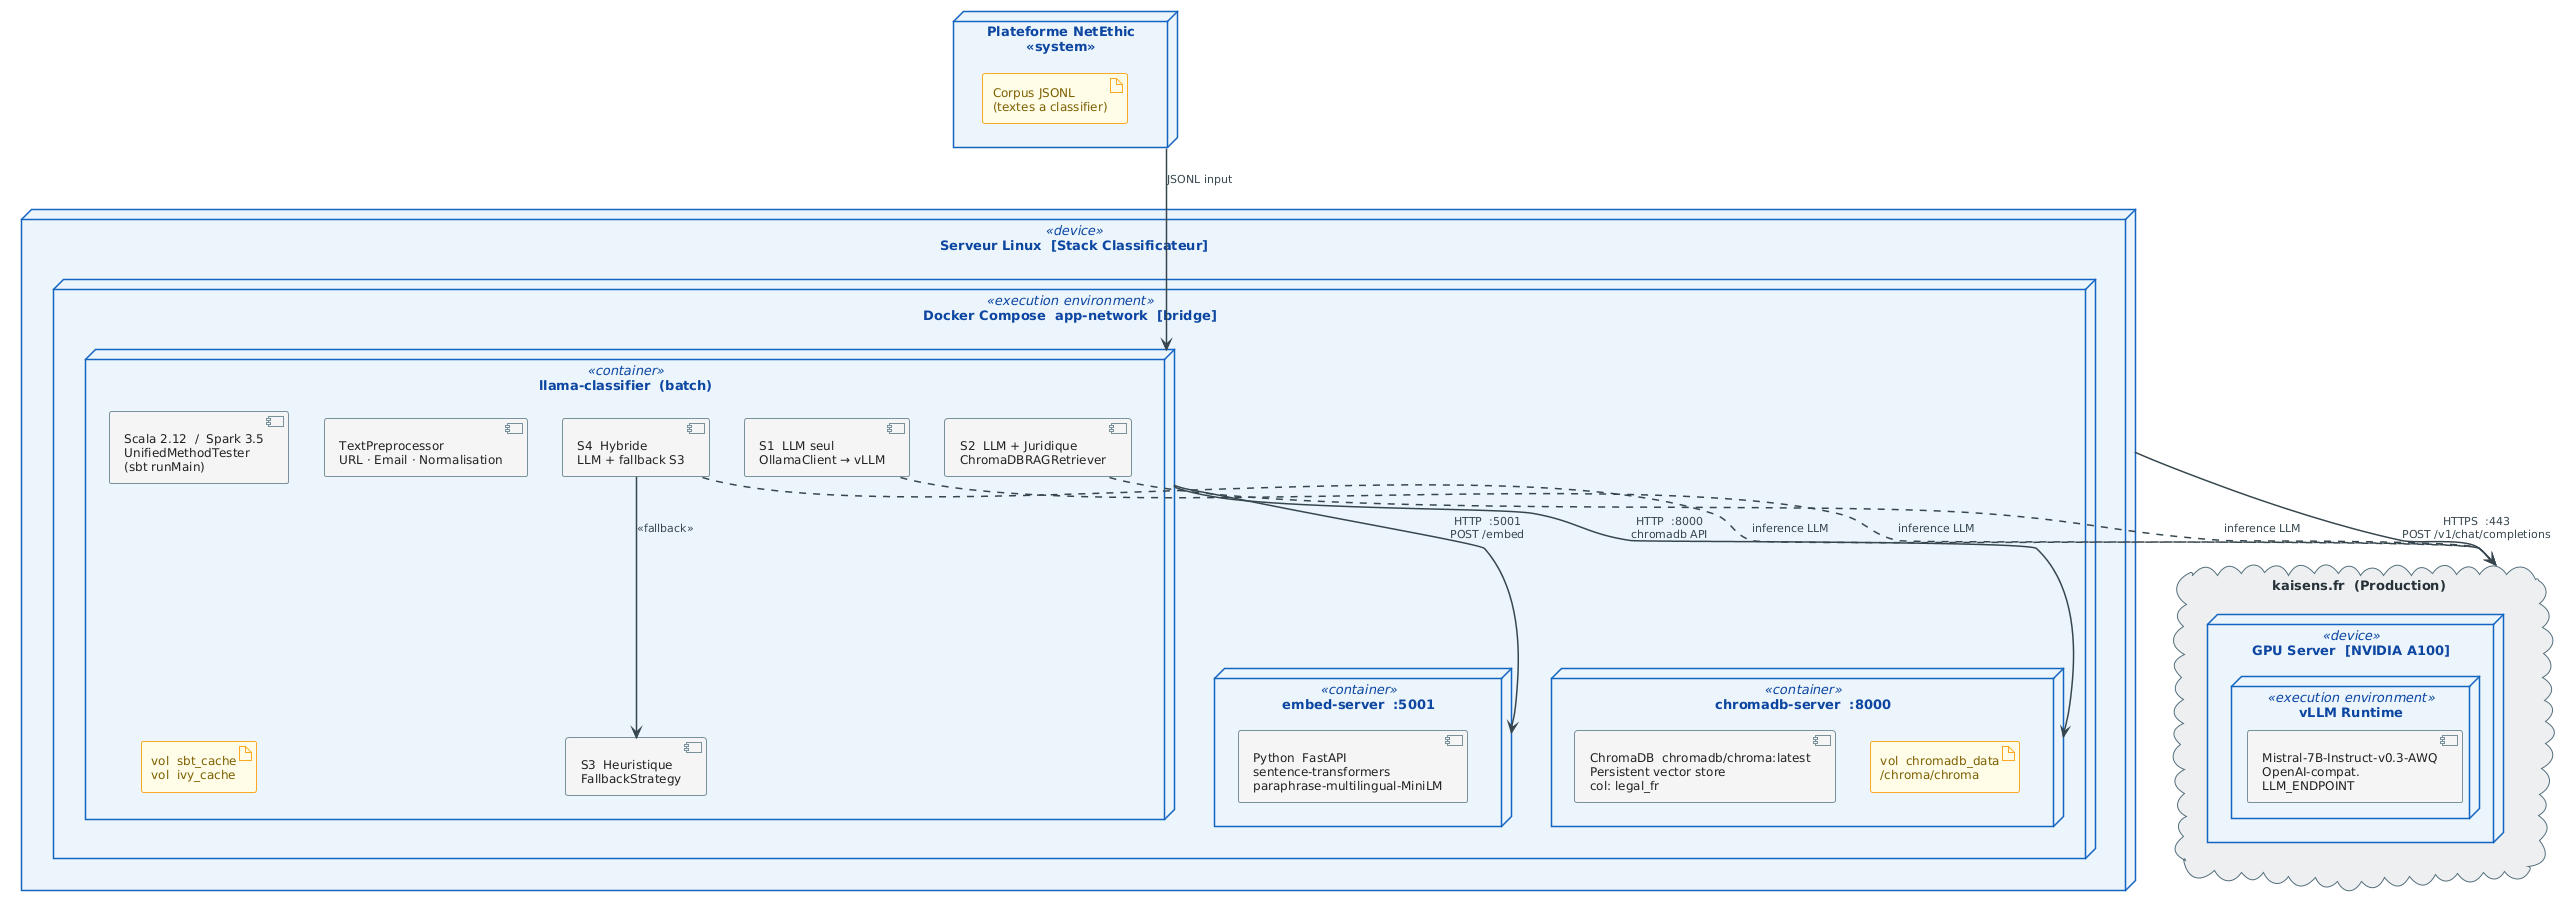

The diagram above was rendered by PlantUML. Its source (embedded in the PNG):
@startuml

!theme plain
skinparam defaultFontName Arial
skinparam defaultFontSize 13
skinparam shadowing false

skinparam node {
  BackgroundColor #EBF4FB
  BorderColor     #1565C0
  BorderThickness 1.5
  FontColor       #0D47A1
  FontSize        13
}
skinparam artifact {
  BackgroundColor #FFFDE7
  BorderColor     #F9A825
  FontColor       #7B5E00
  FontSize        12
}
skinparam component {
  BackgroundColor #F5F5F5
  BorderColor     #78909C
  FontColor       #212121
  FontSize        12
}
skinparam cloud {
  BackgroundColor #ECEFF1
  BorderColor     #546E7A
  FontColor       #263238
}
skinparam arrow {
  Color     #37474F
  Thickness 1.5
  FontSize  11
  FontColor #37474F
}


' ─── CLIENT ────────────────────────────────────────────────
node "Plateforme NetEthic\n<<system>>" as CLI {
  artifact "Corpus JSONL\n(textes a classifier)" as BR
}

' ─── STACK CLASSIFICATEUR ──────────────────────────────────
node "Serveur Linux  [Stack Classificateur]" <<device>> as HOST {
  node "Docker Compose  app-network  [bridge]" <<execution environment>> as NET {

    node "embed-server  :5001" <<container>> as EMB {
      component "Python  FastAPI\nsentence-transformers\nparaphrase-multilingual-MiniLM" as SVC_EMB
    }

    node "chromadb-server  :8000" <<container>> as CHR {
      component "ChromaDB  chromadb/chroma:latest\nPersistent vector store\ncol: legal_fr" as SVC_CHR
      artifact "vol  chromadb_data\n/chroma/chroma" as VOL_CHR
    }

    node "llama-classifier  (batch)" <<container>> as APP {
      component "Scala 2.12  /  Spark 3.5\nUnifiedMethodTester\n(sbt runMain)" as SVC_SBT
      component "S1  LLM seul\nOllamaClient → vLLM" as S1
      component "S2  LLM + Juridique\nChromaDBRAGRetriever" as S2
      component "S3  Heuristique\nFallbackStrategy" as S3
      component "S4  Hybride\nLLM + fallback S3" as S4
      component "TextPreprocessor\nURL · Email · Normalisation" as PREP
      artifact "vol  sbt_cache\nvol  ivy_cache" as VOL_SBT
    }
  }
}

' ─── LLM EXTERNE ───────────────────────────────────────────
cloud "kaisens.fr  (Production)" as EXT {
  node "GPU Server  [NVIDIA A100]" <<device>> as GPU {
    node "vLLM Runtime" <<execution environment>> as VR {
      component "Mistral-7B-Instruct-v0.3-AWQ\nOpenAI-compat.\nLLM_ENDPOINT" as LLM_PROD
    }
  }
}

' ─── CONNEXIONS ────────────────────────────────────────────
CLI   -->  APP  : JSONL input
HOST  --   EXT  : HTTPS  :443\nPOST /v1/chat/completions

APP   -->  EMB  : HTTP  :5001\nPOST /embed
APP   -->  CHR  : HTTP  :8000\nchromadb API
S4    -->  S3   : <<fallback>>

S1   ..>  EXT  : inference LLM
S2   ..>  EXT  : inference LLM
S4   ..>  EXT  : inference LLM
@enduml